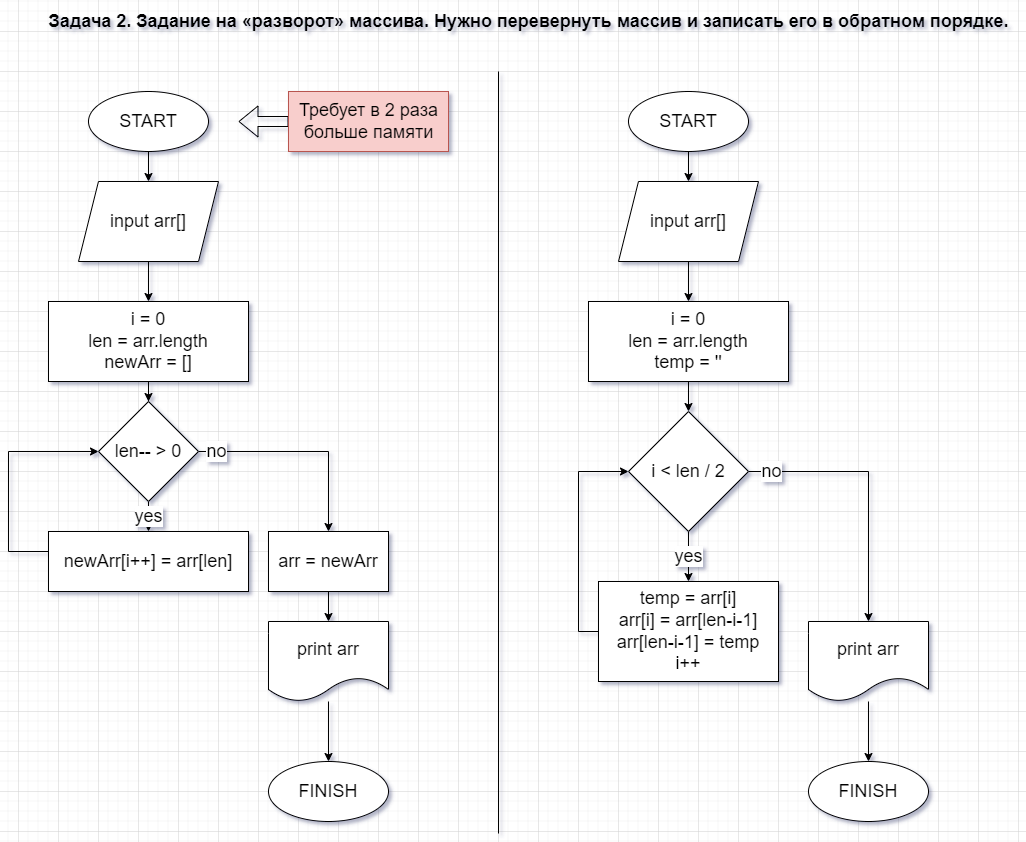

The diagram above was exported from draw.io. Its source (the exported page's mxGraphModel, read from the mxfile embedded in the PNG):
<mxGraphModel dx="1422" dy="705" grid="1" gridSize="10" guides="1" tooltips="1" connect="1" arrows="1" fold="1" page="1" pageScale="1" pageWidth="1100" pageHeight="850" background="none" math="0" shadow="0">
  <root>
    <mxCell id="0" />
    <mxCell id="1" parent="0" />
    <mxCell id="ngQ3C_N2vHkRs7ALQPsm-1" value="&lt;font style=&quot;font-size: 18px;&quot;&gt;&lt;b&gt;&lt;span class=&quot;fontstyle0&quot;&gt;Задача 2.&amp;nbsp;&lt;/span&gt;&lt;span class=&quot;fontstyle2&quot;&gt;Задание на «разворот» массива. Нужно перевернуть массив и&amp;nbsp;записать его в обратном порядке.&lt;/span&gt;&lt;/b&gt;&lt;/font&gt; &lt;br/&gt;" style="text;html=1;align=center;verticalAlign=middle;resizable=0;points=[];autosize=1;strokeColor=none;fillColor=none;" parent="1" vertex="1">
      <mxGeometry x="60" y="10" width="980" height="40" as="geometry" />
    </mxCell>
    <mxCell id="ngQ3C_N2vHkRs7ALQPsm-7" value="" style="edgeStyle=orthogonalEdgeStyle;rounded=0;orthogonalLoop=1;jettySize=auto;html=1;fontSize=18;" parent="1" source="ngQ3C_N2vHkRs7ALQPsm-2" target="ngQ3C_N2vHkRs7ALQPsm-6" edge="1">
      <mxGeometry relative="1" as="geometry" />
    </mxCell>
    <mxCell id="ngQ3C_N2vHkRs7ALQPsm-2" value="START" style="ellipse;whiteSpace=wrap;html=1;fontSize=18;" parent="1" vertex="1">
      <mxGeometry x="110" y="100" width="120" height="60" as="geometry" />
    </mxCell>
    <mxCell id="ngQ3C_N2vHkRs7ALQPsm-4" value="FINISH" style="ellipse;whiteSpace=wrap;html=1;fontSize=18;" parent="1" vertex="1">
      <mxGeometry x="290" y="770" width="120" height="60" as="geometry" />
    </mxCell>
    <mxCell id="ngQ3C_N2vHkRs7ALQPsm-13" value="" style="edgeStyle=orthogonalEdgeStyle;rounded=0;orthogonalLoop=1;jettySize=auto;html=1;fontSize=18;" parent="1" source="ngQ3C_N2vHkRs7ALQPsm-6" target="ngQ3C_N2vHkRs7ALQPsm-12" edge="1">
      <mxGeometry relative="1" as="geometry" />
    </mxCell>
    <mxCell id="ngQ3C_N2vHkRs7ALQPsm-6" value="input arr[]" style="shape=parallelogram;perimeter=parallelogramPerimeter;whiteSpace=wrap;html=1;fixedSize=1;fontSize=18;" parent="1" vertex="1">
      <mxGeometry x="100" y="190" width="140" height="80" as="geometry" />
    </mxCell>
    <mxCell id="ngQ3C_N2vHkRs7ALQPsm-9" style="edgeStyle=orthogonalEdgeStyle;rounded=0;orthogonalLoop=1;jettySize=auto;html=1;entryX=0.5;entryY=0;entryDx=0;entryDy=0;fontSize=18;" parent="1" source="ngQ3C_N2vHkRs7ALQPsm-8" target="ngQ3C_N2vHkRs7ALQPsm-4" edge="1">
      <mxGeometry relative="1" as="geometry" />
    </mxCell>
    <mxCell id="ngQ3C_N2vHkRs7ALQPsm-8" value="print arr" style="shape=document;whiteSpace=wrap;html=1;boundedLbl=1;fontSize=18;" parent="1" vertex="1">
      <mxGeometry x="290" y="630" width="120" height="80" as="geometry" />
    </mxCell>
    <mxCell id="ngQ3C_N2vHkRs7ALQPsm-18" value="" style="edgeStyle=orthogonalEdgeStyle;rounded=0;orthogonalLoop=1;jettySize=auto;html=1;fontSize=18;" parent="1" source="ngQ3C_N2vHkRs7ALQPsm-12" target="ngQ3C_N2vHkRs7ALQPsm-17" edge="1">
      <mxGeometry relative="1" as="geometry" />
    </mxCell>
    <mxCell id="ngQ3C_N2vHkRs7ALQPsm-12" value="i = 0&lt;br&gt;len = arr.length&lt;br&gt;newArr = []" style="whiteSpace=wrap;html=1;fontSize=18;" parent="1" vertex="1">
      <mxGeometry x="70" y="310" width="200" height="80" as="geometry" />
    </mxCell>
    <mxCell id="ngQ3C_N2vHkRs7ALQPsm-20" style="edgeStyle=orthogonalEdgeStyle;rounded=0;orthogonalLoop=1;jettySize=auto;html=1;entryX=0;entryY=0.5;entryDx=0;entryDy=0;fontSize=18;" parent="1" source="ngQ3C_N2vHkRs7ALQPsm-16" target="ngQ3C_N2vHkRs7ALQPsm-17" edge="1">
      <mxGeometry relative="1" as="geometry">
        <Array as="points">
          <mxPoint x="30" y="560" />
          <mxPoint x="30" y="460" />
        </Array>
      </mxGeometry>
    </mxCell>
    <mxCell id="ngQ3C_N2vHkRs7ALQPsm-16" value="newArr[i++] = arr[len]" style="whiteSpace=wrap;html=1;fontSize=18;" parent="1" vertex="1">
      <mxGeometry x="70" y="540" width="200" height="60" as="geometry" />
    </mxCell>
    <mxCell id="ngQ3C_N2vHkRs7ALQPsm-19" value="yes" style="edgeStyle=orthogonalEdgeStyle;rounded=0;orthogonalLoop=1;jettySize=auto;html=1;fontSize=18;" parent="1" source="ngQ3C_N2vHkRs7ALQPsm-17" target="ngQ3C_N2vHkRs7ALQPsm-16" edge="1">
      <mxGeometry relative="1" as="geometry" />
    </mxCell>
    <mxCell id="ngQ3C_N2vHkRs7ALQPsm-24" value="no" style="edgeStyle=orthogonalEdgeStyle;rounded=0;orthogonalLoop=1;jettySize=auto;html=1;entryX=0.5;entryY=0;entryDx=0;entryDy=0;fontSize=18;" parent="1" source="ngQ3C_N2vHkRs7ALQPsm-17" target="ngQ3C_N2vHkRs7ALQPsm-22" edge="1">
      <mxGeometry x="-0.8333" relative="1" as="geometry">
        <Array as="points">
          <mxPoint x="350" y="460" />
        </Array>
        <mxPoint as="offset" />
      </mxGeometry>
    </mxCell>
    <mxCell id="ngQ3C_N2vHkRs7ALQPsm-17" value="len-- &amp;gt; 0" style="rhombus;whiteSpace=wrap;html=1;fontSize=18;" parent="1" vertex="1">
      <mxGeometry x="120" y="410" width="100" height="100" as="geometry" />
    </mxCell>
    <mxCell id="ngQ3C_N2vHkRs7ALQPsm-25" value="" style="edgeStyle=orthogonalEdgeStyle;rounded=0;orthogonalLoop=1;jettySize=auto;html=1;fontSize=18;" parent="1" source="ngQ3C_N2vHkRs7ALQPsm-22" target="ngQ3C_N2vHkRs7ALQPsm-8" edge="1">
      <mxGeometry relative="1" as="geometry" />
    </mxCell>
    <mxCell id="ngQ3C_N2vHkRs7ALQPsm-22" value="arr = newArr" style="whiteSpace=wrap;html=1;fontSize=18;" parent="1" vertex="1">
      <mxGeometry x="290" y="540" width="120" height="60" as="geometry" />
    </mxCell>
    <mxCell id="ngQ3C_N2vHkRs7ALQPsm-29" value="" style="edgeStyle=orthogonalEdgeStyle;shape=flexArrow;rounded=0;orthogonalLoop=1;jettySize=auto;html=1;fontSize=18;" parent="1" source="ngQ3C_N2vHkRs7ALQPsm-26" edge="1">
      <mxGeometry relative="1" as="geometry">
        <mxPoint x="260" y="130" as="targetPoint" />
      </mxGeometry>
    </mxCell>
    <mxCell id="ngQ3C_N2vHkRs7ALQPsm-26" value="Требует в 2 раза &lt;br&gt;больше памяти" style="text;html=1;align=center;verticalAlign=middle;resizable=0;points=[];autosize=1;strokeColor=#b85450;fillColor=#f8cecc;fontSize=18;" parent="1" vertex="1">
      <mxGeometry x="310" y="100" width="160" height="60" as="geometry" />
    </mxCell>
    <mxCell id="ngQ3C_N2vHkRs7ALQPsm-30" value="" style="edgeStyle=orthogonalEdgeStyle;rounded=0;orthogonalLoop=1;jettySize=auto;html=1;fontSize=18;" parent="1" source="ngQ3C_N2vHkRs7ALQPsm-31" target="ngQ3C_N2vHkRs7ALQPsm-34" edge="1">
      <mxGeometry relative="1" as="geometry" />
    </mxCell>
    <mxCell id="ngQ3C_N2vHkRs7ALQPsm-31" value="START" style="ellipse;whiteSpace=wrap;html=1;fontSize=18;" parent="1" vertex="1">
      <mxGeometry x="650" y="100" width="120" height="60" as="geometry" />
    </mxCell>
    <mxCell id="ngQ3C_N2vHkRs7ALQPsm-32" value="FINISH" style="ellipse;whiteSpace=wrap;html=1;fontSize=18;" parent="1" vertex="1">
      <mxGeometry x="830" y="770" width="120" height="60" as="geometry" />
    </mxCell>
    <mxCell id="ngQ3C_N2vHkRs7ALQPsm-33" value="" style="edgeStyle=orthogonalEdgeStyle;rounded=0;orthogonalLoop=1;jettySize=auto;html=1;fontSize=18;" parent="1" source="ngQ3C_N2vHkRs7ALQPsm-34" target="ngQ3C_N2vHkRs7ALQPsm-38" edge="1">
      <mxGeometry relative="1" as="geometry" />
    </mxCell>
    <mxCell id="ngQ3C_N2vHkRs7ALQPsm-34" value="input arr[]" style="shape=parallelogram;perimeter=parallelogramPerimeter;whiteSpace=wrap;html=1;fixedSize=1;fontSize=18;" parent="1" vertex="1">
      <mxGeometry x="640" y="190" width="140" height="80" as="geometry" />
    </mxCell>
    <mxCell id="ngQ3C_N2vHkRs7ALQPsm-35" style="edgeStyle=orthogonalEdgeStyle;rounded=0;orthogonalLoop=1;jettySize=auto;html=1;entryX=0.5;entryY=0;entryDx=0;entryDy=0;fontSize=18;" parent="1" source="ngQ3C_N2vHkRs7ALQPsm-36" target="ngQ3C_N2vHkRs7ALQPsm-32" edge="1">
      <mxGeometry relative="1" as="geometry" />
    </mxCell>
    <mxCell id="ngQ3C_N2vHkRs7ALQPsm-36" value="print arr" style="shape=document;whiteSpace=wrap;html=1;boundedLbl=1;fontSize=18;" parent="1" vertex="1">
      <mxGeometry x="830" y="630" width="120" height="80" as="geometry" />
    </mxCell>
    <mxCell id="ngQ3C_N2vHkRs7ALQPsm-37" value="" style="edgeStyle=orthogonalEdgeStyle;rounded=0;orthogonalLoop=1;jettySize=auto;html=1;fontSize=18;" parent="1" source="ngQ3C_N2vHkRs7ALQPsm-38" target="ngQ3C_N2vHkRs7ALQPsm-43" edge="1">
      <mxGeometry relative="1" as="geometry" />
    </mxCell>
    <mxCell id="ngQ3C_N2vHkRs7ALQPsm-38" value="i = 0&lt;br&gt;len = arr.length&lt;br&gt;temp = ''" style="whiteSpace=wrap;html=1;fontSize=18;" parent="1" vertex="1">
      <mxGeometry x="610" y="310" width="200" height="80" as="geometry" />
    </mxCell>
    <mxCell id="ngQ3C_N2vHkRs7ALQPsm-42" value="no" style="edgeStyle=orthogonalEdgeStyle;rounded=0;orthogonalLoop=1;jettySize=auto;html=1;entryX=0.5;entryY=0;entryDx=0;entryDy=0;fontSize=18;" parent="1" source="ngQ3C_N2vHkRs7ALQPsm-43" target="ngQ3C_N2vHkRs7ALQPsm-36" edge="1">
      <mxGeometry x="-0.8333" relative="1" as="geometry">
        <mxPoint x="890" y="540" as="targetPoint" />
        <Array as="points">
          <mxPoint x="890" y="480" />
        </Array>
        <mxPoint as="offset" />
      </mxGeometry>
    </mxCell>
    <mxCell id="ngQ3C_N2vHkRs7ALQPsm-50" value="yes" style="edgeStyle=orthogonalEdgeStyle;rounded=0;orthogonalLoop=1;jettySize=auto;html=1;fontSize=18;" parent="1" source="ngQ3C_N2vHkRs7ALQPsm-43" target="ngQ3C_N2vHkRs7ALQPsm-49" edge="1">
      <mxGeometry relative="1" as="geometry" />
    </mxCell>
    <mxCell id="ngQ3C_N2vHkRs7ALQPsm-43" value="i &amp;lt; len / 2" style="rhombus;whiteSpace=wrap;html=1;fontSize=18;" parent="1" vertex="1">
      <mxGeometry x="650" y="420" width="120" height="120" as="geometry" />
    </mxCell>
    <mxCell id="ngQ3C_N2vHkRs7ALQPsm-58" style="edgeStyle=orthogonalEdgeStyle;rounded=0;orthogonalLoop=1;jettySize=auto;html=1;entryX=0;entryY=0.5;entryDx=0;entryDy=0;fontSize=18;" parent="1" source="ngQ3C_N2vHkRs7ALQPsm-49" target="ngQ3C_N2vHkRs7ALQPsm-43" edge="1">
      <mxGeometry relative="1" as="geometry">
        <Array as="points">
          <mxPoint x="600" y="640" />
          <mxPoint x="600" y="480" />
        </Array>
      </mxGeometry>
    </mxCell>
    <mxCell id="ngQ3C_N2vHkRs7ALQPsm-49" value="&lt;div&gt;temp = arr[i]&lt;/div&gt;&lt;div&gt;&lt;span style=&quot;&quot;&gt;&#09;&lt;/span&gt;arr[i] = arr[len-i-1]&lt;/div&gt;&lt;div&gt;&lt;span style=&quot;&quot;&gt;&#09;&lt;/span&gt;arr[len-i-1] = temp&lt;/div&gt;&lt;div&gt;i++&lt;/div&gt;" style="whiteSpace=wrap;html=1;fontSize=18;" parent="1" vertex="1">
      <mxGeometry x="620" y="590" width="180" height="100" as="geometry" />
    </mxCell>
    <mxCell id="ngQ3C_N2vHkRs7ALQPsm-52" value="" style="endArrow=none;html=1;rounded=0;fontSize=18;" parent="1" edge="1">
      <mxGeometry width="50" height="50" relative="1" as="geometry">
        <mxPoint x="520" y="842" as="sourcePoint" />
        <mxPoint x="520" y="80" as="targetPoint" />
      </mxGeometry>
    </mxCell>
  </root>
</mxGraphModel>